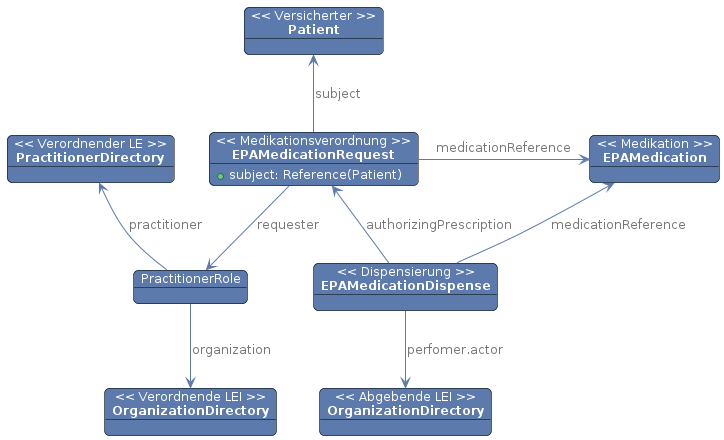

The diagram above was rendered by PlantUML. Its source (embedded in the PNG):
@startuml medication.fhir.model
skinparam fixCircleLabelOverlapping false 
skinparam roundcorner 10
skinparam object {
    BackgroundColor #5c7aab
    BorderColor Black
    ArrowColor #5c7aab
    FontSize 12
    FontColor White
    NoteBackgroundColor #3483eb
    ArrowFontColor #777777
}


object "<< Versicherter >>\n**Patient**" as Patient 
object "<< Verordnender LE >>\n**PractitionerDirectory**" as PrescribingPractitioner
object "<< Verordnende LEI >>\n**OrganizationDirectory**" as PrescribingOrganization
object "<< Abgebende LEI >>\n**OrganizationDirectory**" as DispenserOrganization
object "PractitionerRole" as PractionerRole
object "<< Medikation >>\n**EPAMedication**" as Medication
object "<< Medikationsverordnung >>\n**EPAMedicationRequest**" as MedicationRequest {
    + subject: Reference(Patient)
}
object "<< Dispensierung >>\n**EPAMedicationDispense**" as MedicationDispense


MedicationRequest -u->  Patient : subject
MedicationRequest -r-> Medication : medicationReference
MedicationRequest -d-> PractionerRole : requester

PractionerRole -u-> PrescribingPractitioner : practitioner
PractionerRole -d-> PrescribingOrganization : organization

MedicationDispense -u-> Medication : medicationReference
MedicationDispense -l-> MedicationRequest : authorizingPrescription
MedicationDispense -d-> DispenserOrganization : perfomer.actor

@enduml